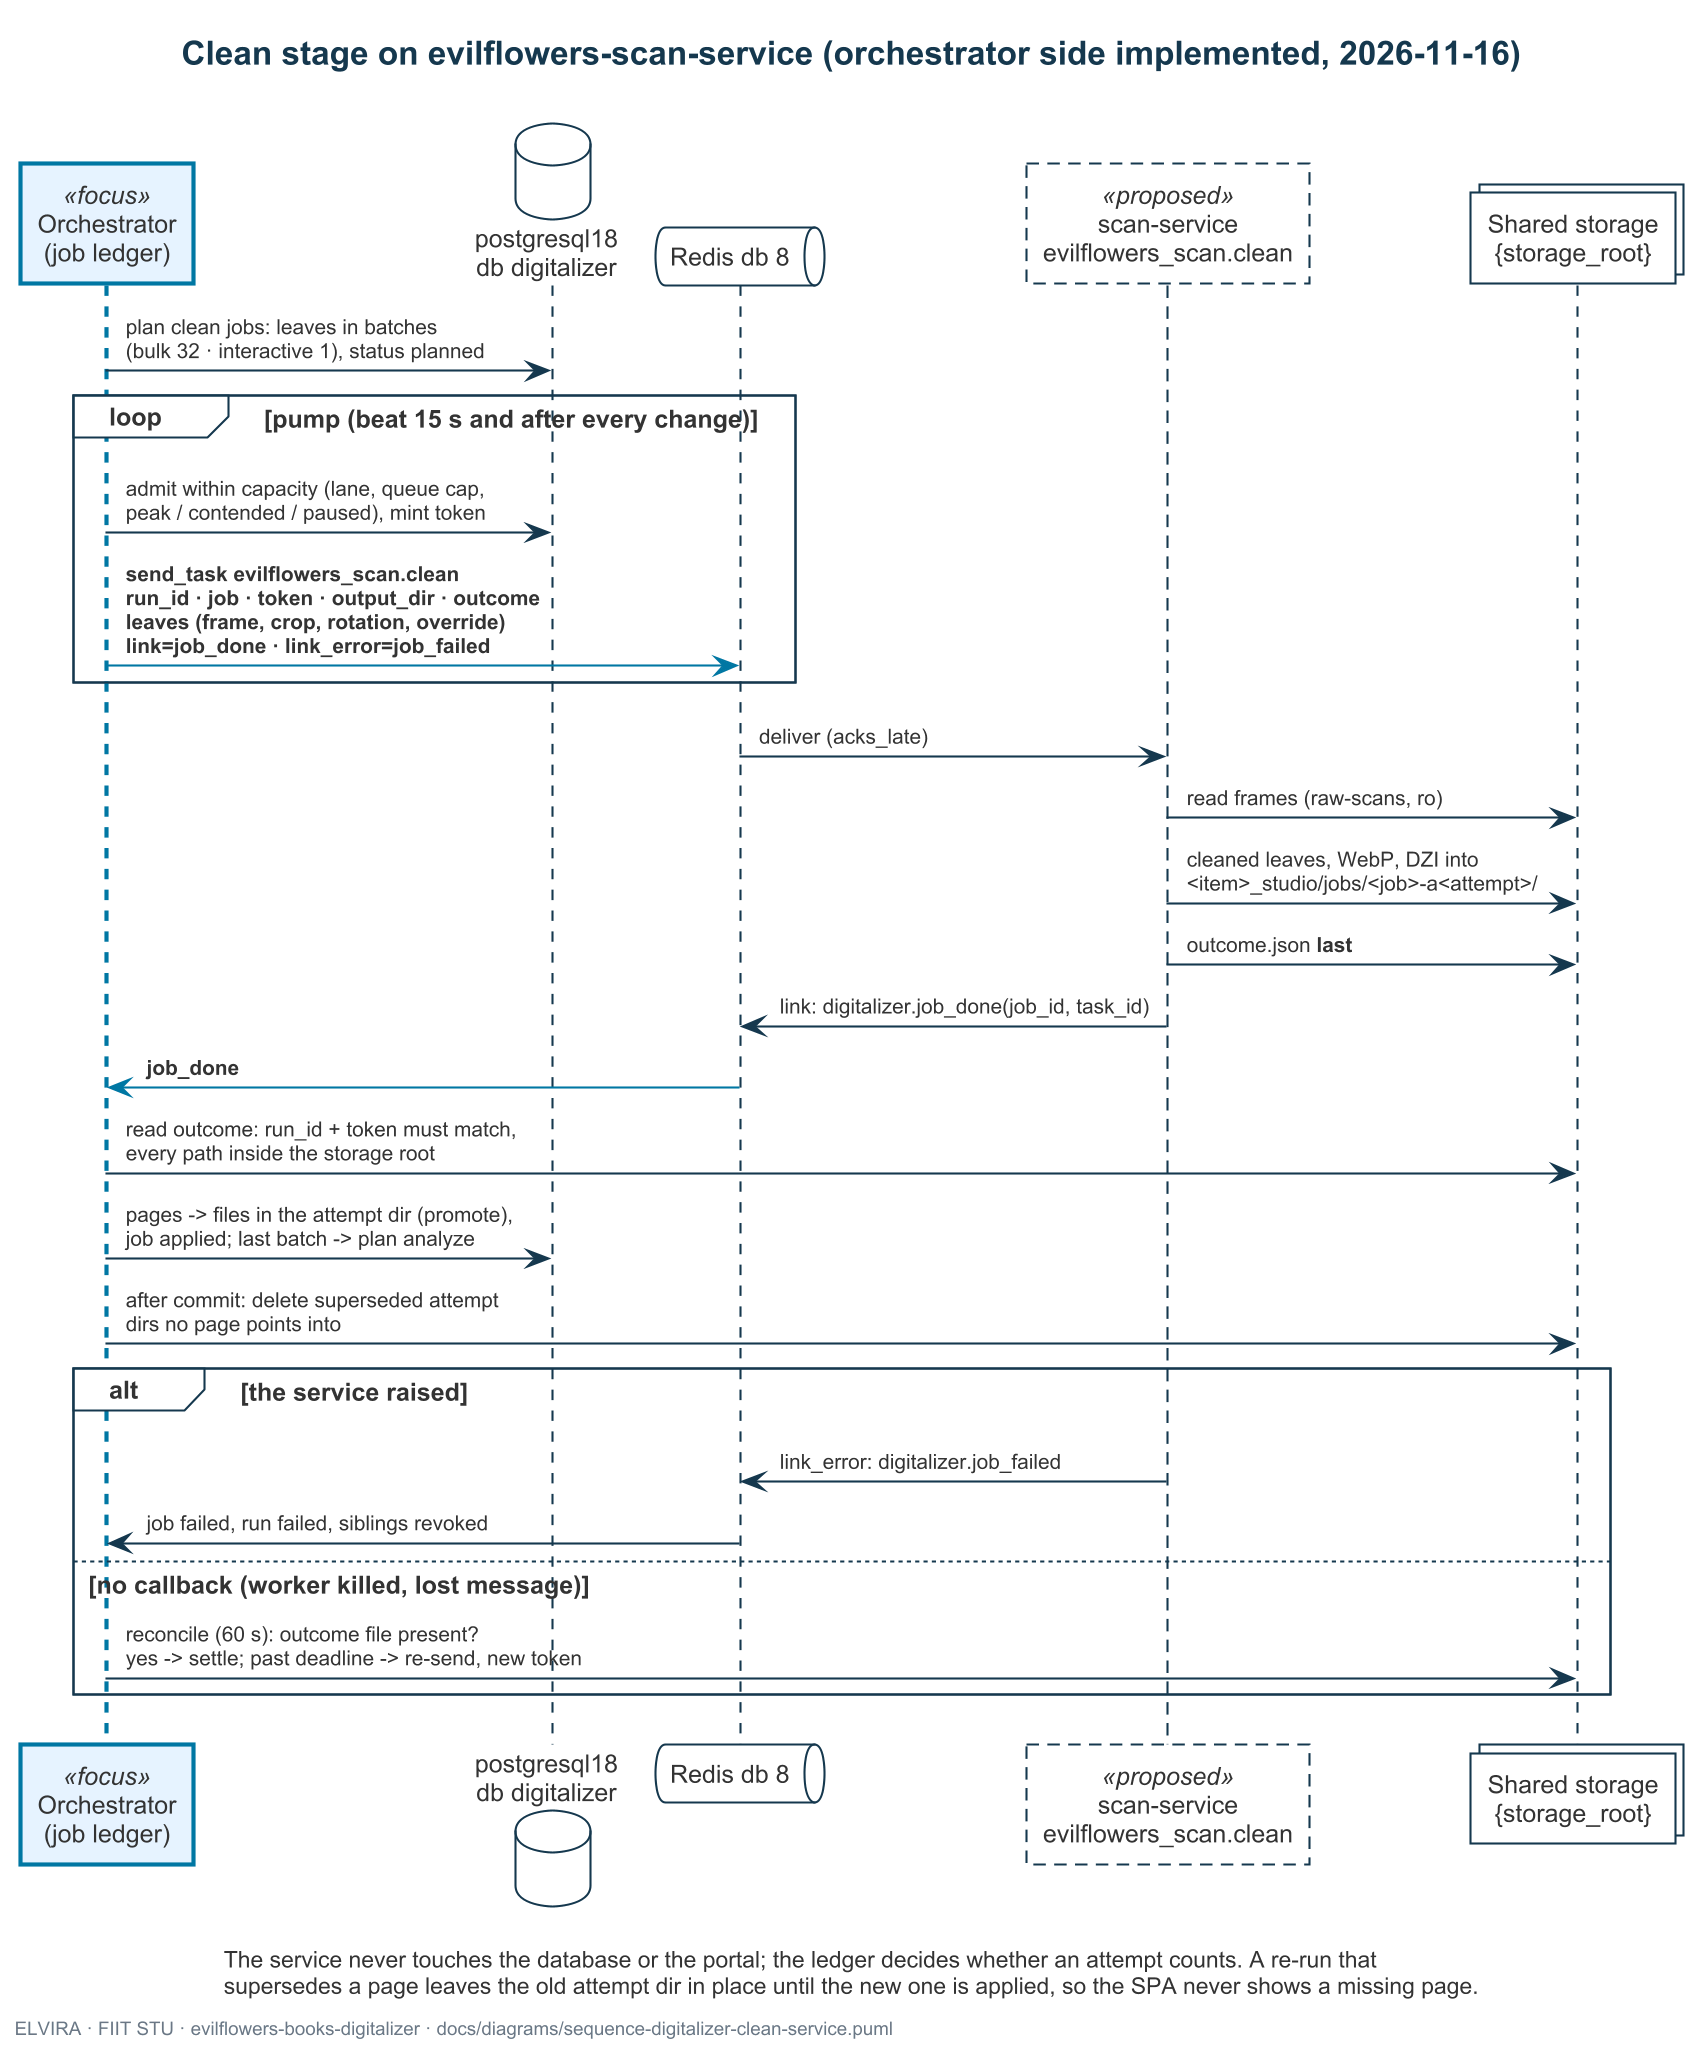

The diagram above was rendered by PlantUML. Its source (embedded in the PNG):
@startuml sequence-digitalizer-clean-service
!include elvira.iuml
' =============================================================================
' What: the clean stage as a service: the ledger plans leaf batches (32 per
'       bulk job, 1 per interactive job), the pump admits them within the
'       current capacity, scan-service writes into the attempt's own directory
'       and its outcome file last, and job_done promotes the result by
'       pointing the page rows at those files; a superseded attempt's
'       directory is deleted after the commit, once no page points into it.
' Kind: UML sequence diagram, one scenario (a full run's clean stage, one
'       batch shown), as implemented on the orchestrator side; scan-service is
'       proposed (evilflowers-scan-service#1). Omitted: SSE, telemetry headers.
' Source: this repo studio/orchestration/{ledger,contract,appliers}.py,
'         studio/config.py (StageRoute.batch / interactive_batch),
'         configs/studio.k8s.toml [orchestration.stages.clean] (2026-11-16);
'         evilflowers-scan-service#1 (task contract); knowledge#66 (Redis db 8
'         for the digitalizer, proposed, 2026-11-16); Celery 5.6 calling.html
'         (link / link_error).
' =============================================================================

title Clean stage on evilflowers-scan-service (orchestrator side implemented, 2026-11-16)

participant "Orchestrator\n(job ledger)" as orch <<focus>>
database "postgresql18\ndb digitalizer" as pg
queue "Redis db 8" as redis
participant "scan-service\nevilflowers_scan.clean" as scan <<proposed>>
collections "Shared storage\n{storage_root}" as fs

orch -> pg : plan clean jobs: leaves in batches\n(bulk 32 · interactive 1), status planned
loop pump (beat 15 s and after every change)
  orch -> pg : admit within capacity (lane, queue cap,\npeak / contended / paused), mint token
  orch -[$accent_msg()]> redis : <b>send_task evilflowers_scan.clean</b>\n<b>run_id · job · token · output_dir · outcome</b>\n<b>leaves (frame, crop, rotation, override)</b>\n<b>link=job_done · link_error=job_failed</b>
end
redis -> scan : deliver (acks_late)
scan -> fs : read frames (raw-scans, ro)
scan -> fs : cleaned leaves, WebP, DZI into\n<item>_studio/jobs/<job>-a<attempt>/
scan -> fs : outcome.json **last**
scan -> redis : link: digitalizer.job_done(job_id, task_id)
redis -[$accent_msg()]> orch : <b>job_done</b>
orch -> fs : read outcome: run_id + token must match,\nevery path inside the storage root
orch -> pg : pages -> files in the attempt dir (promote),\njob applied; last batch -> plan analyze
orch -> fs : after commit: delete superseded attempt\ndirs no page points into

alt the service raised
  scan -> redis : link_error: digitalizer.job_failed
  redis -> orch : job failed, run failed, siblings revoked
else no callback (worker killed, lost message)
  orch -> fs : reconcile (60 s): outcome file present?\nyes -> settle; past deadline -> re-send, new token
end

caption The service never touches the database or the portal; the ledger decides whether an attempt counts. A re-run that\nsupersedes a page leaves the old attempt dir in place until the new one is applied, so the SPA never shows a missing page.
footer ELVIRA · FIIT STU · evilflowers-books-digitalizer · docs/diagrams/sequence-digitalizer-clean-service.puml
@enduml